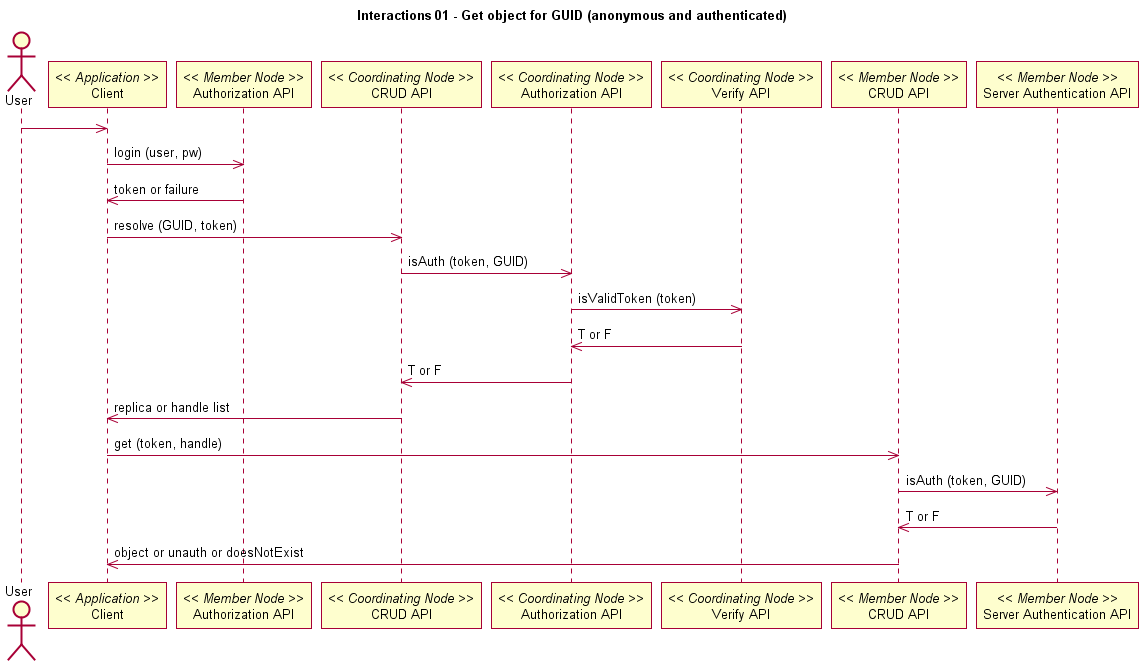

The diagram above was rendered by PlantUML. Its source (embedded in the PNG):
@startuml
title Interactions 01 - Get object for GUID (anonymous and authenticated)
actor User
participant "Client" as app_client << Application >>
User -> app_client
participant "Authorization API" as m_authorize << Member Node >>
app_client -> m_authorize: login (user, pw)
app_client <- m_authorize: token or failure
participant "CRUD API" as c_crud << Coordinating Node >>
app_client -> c_crud: resolve (GUID, token)
participant "Authorization API" as c_authorize << Coordinating Node >>
c_crud -> c_authorize: isAuth (token, GUID)
participant "Verify API" as c_ver << Coordinating Node >>
c_authorize -> c_ver: isValidToken (token)
c_ver-> c_authorize: T or F
c_authorize -> c_crud: T or F
c_crud -> app_client: replica or handle list
participant "CRUD API" as m_crud << Member Node >>
app_client -> m_crud: get (token, handle)
participant "Server Authentication API" as m_authenticate << Member Node >>
m_crud -> m_authenticate: isAuth (token, GUID)
m_authenticate -> m_crud: T or F
m_crud -> app_client: object or unauth or doesNotExist
@enduml